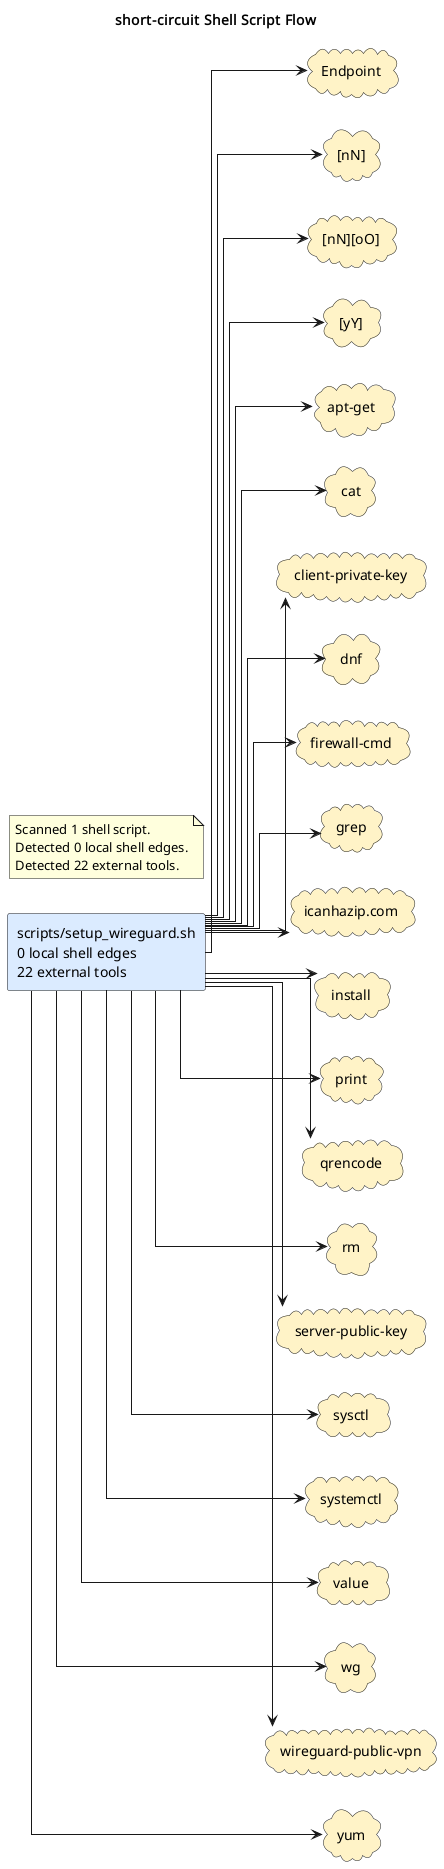

The diagram above was rendered by PlantUML. Its source (embedded in the PNG):
@startuml
title short-circuit Shell Script Flow
left to right direction
skinparam shadowing false
skinparam defaultFontName Monospace
skinparam componentStyle rectangle
skinparam linetype ortho
rectangle "scripts/setup_wireguard.sh\n0 local shell edges\n22 external tools" as shell_scripts_setup_wireguard_sh #DBEAFE
cloud "Endpoint" as tool_endpoint #FEF3C7
cloud "[nN]" as tool_nn #FEF3C7
cloud "[nN][oO]" as tool_nn_oo #FEF3C7
cloud "[yY]" as tool_yy #FEF3C7
cloud "apt-get" as tool_apt_get #FEF3C7
cloud "cat" as tool_cat #FEF3C7
cloud "client-private-key" as tool_client_private_key #FEF3C7
cloud "dnf" as tool_dnf #FEF3C7
cloud "firewall-cmd" as tool_firewall_cmd #FEF3C7
cloud "grep" as tool_grep #FEF3C7
cloud "icanhazip.com" as tool_icanhazip_com #FEF3C7
cloud "install" as tool_install #FEF3C7
cloud "print" as tool_print #FEF3C7
cloud "qrencode" as tool_qrencode #FEF3C7
cloud "rm" as tool_rm #FEF3C7
cloud "server-public-key" as tool_server_public_key #FEF3C7
cloud "sysctl" as tool_sysctl #FEF3C7
cloud "systemctl" as tool_systemctl #FEF3C7
cloud "value" as tool_value #FEF3C7
cloud "wg" as tool_wg #FEF3C7
cloud "wireguard-public-vpn" as tool_wireguard_public_vpn #FEF3C7
cloud "yum" as tool_yum #FEF3C7
shell_scripts_setup_wireguard_sh --> tool_endpoint
shell_scripts_setup_wireguard_sh --> tool_nn
shell_scripts_setup_wireguard_sh --> tool_nn_oo
shell_scripts_setup_wireguard_sh --> tool_yy
shell_scripts_setup_wireguard_sh --> tool_apt_get
shell_scripts_setup_wireguard_sh --> tool_cat
shell_scripts_setup_wireguard_sh --> tool_client_private_key
shell_scripts_setup_wireguard_sh --> tool_dnf
shell_scripts_setup_wireguard_sh --> tool_firewall_cmd
shell_scripts_setup_wireguard_sh --> tool_grep
shell_scripts_setup_wireguard_sh --> tool_icanhazip_com
shell_scripts_setup_wireguard_sh --> tool_install
shell_scripts_setup_wireguard_sh --> tool_print
shell_scripts_setup_wireguard_sh --> tool_qrencode
shell_scripts_setup_wireguard_sh --> tool_rm
shell_scripts_setup_wireguard_sh --> tool_server_public_key
shell_scripts_setup_wireguard_sh --> tool_sysctl
shell_scripts_setup_wireguard_sh --> tool_systemctl
shell_scripts_setup_wireguard_sh --> tool_value
shell_scripts_setup_wireguard_sh --> tool_wg
shell_scripts_setup_wireguard_sh --> tool_wireguard_public_vpn
shell_scripts_setup_wireguard_sh --> tool_yum
note as shellGraphSummary
Scanned 1 shell script.
Detected 0 local shell edges.
Detected 22 external tools.
end note
@enduml